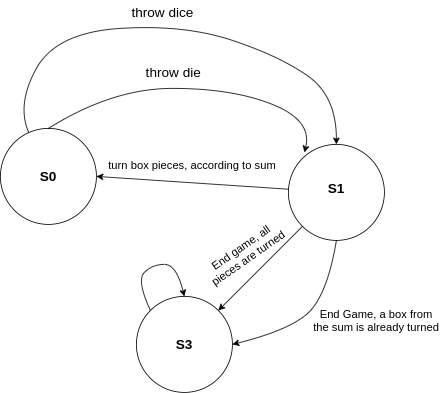

The diagram above was exported from draw.io. Its source (the exported page's mxGraphModel, read from the mxfile embedded in the PNG):
<mxGraphModel dx="999" dy="617" grid="1" gridSize="10" guides="1" tooltips="1" connect="1" arrows="1" fold="1" page="1" pageScale="1" pageWidth="827" pageHeight="1169" math="0" shadow="0">
  <root>
    <mxCell id="0" />
    <mxCell id="1" parent="0" />
    <mxCell id="coEKsxy4rjo6t41fYH1o-5" value="&lt;b&gt;&lt;font style=&quot;font-size: 17px&quot;&gt;S3&lt;/font&gt;&lt;/b&gt;" style="ellipse;whiteSpace=wrap;html=1;aspect=fixed;" vertex="1" parent="1">
      <mxGeometry x="290" y="400" width="120" height="120" as="geometry" />
    </mxCell>
    <mxCell id="coEKsxy4rjo6t41fYH1o-7" value="" style="group" vertex="1" connectable="0" parent="1">
      <mxGeometry x="120" y="190" width="120" height="120" as="geometry" />
    </mxCell>
    <mxCell id="coEKsxy4rjo6t41fYH1o-1" value="" style="ellipse;whiteSpace=wrap;html=1;aspect=fixed;" vertex="1" parent="coEKsxy4rjo6t41fYH1o-7">
      <mxGeometry width="120" height="120" as="geometry" />
    </mxCell>
    <mxCell id="coEKsxy4rjo6t41fYH1o-3" value="&lt;b&gt;&lt;font style=&quot;font-size: 17px&quot;&gt;S0&lt;/font&gt;&lt;/b&gt;" style="text;html=1;strokeColor=none;fillColor=none;align=center;verticalAlign=middle;whiteSpace=wrap;rounded=0;" vertex="1" parent="coEKsxy4rjo6t41fYH1o-7">
      <mxGeometry x="30" y="45" width="60" height="30" as="geometry" />
    </mxCell>
    <mxCell id="coEKsxy4rjo6t41fYH1o-9" value="" style="group" vertex="1" connectable="0" parent="1">
      <mxGeometry x="140" y="30" width="400" height="130" as="geometry" />
    </mxCell>
    <mxCell id="coEKsxy4rjo6t41fYH1o-8" value="throw dice" style="text;html=1;strokeColor=none;fillColor=none;align=center;verticalAlign=middle;whiteSpace=wrap;rounded=0;fontSize=17;" vertex="1" parent="coEKsxy4rjo6t41fYH1o-9">
      <mxGeometry x="140" width="86" height="30" as="geometry" />
    </mxCell>
    <mxCell id="coEKsxy4rjo6t41fYH1o-12" value="throw die" style="text;html=1;strokeColor=none;fillColor=none;align=center;verticalAlign=middle;whiteSpace=wrap;rounded=0;fontSize=17;" vertex="1" parent="coEKsxy4rjo6t41fYH1o-9">
      <mxGeometry x="153" y="80" width="87" height="20" as="geometry" />
    </mxCell>
    <mxCell id="coEKsxy4rjo6t41fYH1o-11" value="" style="curved=1;endArrow=classic;html=1;rounded=0;fontSize=17;exitX=0.5;exitY=0;exitDx=0;exitDy=0;" edge="1" parent="1" source="coEKsxy4rjo6t41fYH1o-1">
      <mxGeometry width="50" height="50" relative="1" as="geometry">
        <mxPoint x="360" y="250" as="sourcePoint" />
        <mxPoint x="500" y="220" as="targetPoint" />
        <Array as="points">
          <mxPoint x="260" y="140" />
          <mxPoint x="410" y="140" />
          <mxPoint x="510" y="180" />
        </Array>
      </mxGeometry>
    </mxCell>
    <mxCell id="coEKsxy4rjo6t41fYH1o-14" value="" style="group" vertex="1" connectable="0" parent="1">
      <mxGeometry x="480" y="210" width="120" height="120" as="geometry" />
    </mxCell>
    <mxCell id="coEKsxy4rjo6t41fYH1o-4" value="" style="ellipse;whiteSpace=wrap;html=1;aspect=fixed;" vertex="1" parent="coEKsxy4rjo6t41fYH1o-14">
      <mxGeometry width="120" height="120" as="geometry" />
    </mxCell>
    <mxCell id="coEKsxy4rjo6t41fYH1o-13" value="&lt;b&gt;S1&lt;/b&gt;" style="text;html=1;strokeColor=none;fillColor=none;align=center;verticalAlign=middle;whiteSpace=wrap;rounded=0;fontSize=17;" vertex="1" parent="coEKsxy4rjo6t41fYH1o-14">
      <mxGeometry x="30" y="40" width="60" height="30" as="geometry" />
    </mxCell>
    <mxCell id="coEKsxy4rjo6t41fYH1o-6" value="" style="curved=1;endArrow=classic;html=1;rounded=0;fontSize=17;entryX=0.5;entryY=0;entryDx=0;entryDy=0;" edge="1" parent="1" source="coEKsxy4rjo6t41fYH1o-1" target="coEKsxy4rjo6t41fYH1o-4">
      <mxGeometry width="50" height="50" relative="1" as="geometry">
        <mxPoint x="190" y="120" as="sourcePoint" />
        <mxPoint x="240" y="70" as="targetPoint" />
        <Array as="points">
          <mxPoint x="140" y="160" />
          <mxPoint x="190" y="70" />
          <mxPoint x="350" y="60" />
          <mxPoint x="470" y="100" />
          <mxPoint x="540" y="150" />
        </Array>
      </mxGeometry>
    </mxCell>
    <mxCell id="coEKsxy4rjo6t41fYH1o-18" value="" style="group" vertex="1" connectable="0" parent="1">
      <mxGeometry x="250" y="220" width="220" height="30" as="geometry" />
    </mxCell>
    <mxCell id="coEKsxy4rjo6t41fYH1o-16" value="" style="endArrow=classic;html=1;rounded=0;fontSize=17;entryX=1;entryY=0.5;entryDx=0;entryDy=0;" edge="1" parent="coEKsxy4rjo6t41fYH1o-18" source="coEKsxy4rjo6t41fYH1o-4" target="coEKsxy4rjo6t41fYH1o-1">
      <mxGeometry width="50" height="50" relative="1" as="geometry">
        <mxPoint x="220" y="50" as="sourcePoint" />
        <mxPoint x="190" y="60" as="targetPoint" />
      </mxGeometry>
    </mxCell>
    <mxCell id="coEKsxy4rjo6t41fYH1o-17" value="&lt;font style=&quot;font-size: 14px&quot;&gt;turn box pieces, according to sum&lt;/font&gt;" style="text;html=1;strokeColor=none;fillColor=none;align=center;verticalAlign=middle;whiteSpace=wrap;rounded=0;fontSize=17;" vertex="1" parent="coEKsxy4rjo6t41fYH1o-18">
      <mxGeometry width="220" height="30" as="geometry" />
    </mxCell>
    <mxCell id="coEKsxy4rjo6t41fYH1o-20" value="" style="endArrow=classic;html=1;rounded=0;fontSize=14;entryX=1;entryY=0;entryDx=0;entryDy=0;exitX=0;exitY=1;exitDx=0;exitDy=0;" edge="1" parent="1" source="coEKsxy4rjo6t41fYH1o-4" target="coEKsxy4rjo6t41fYH1o-5">
      <mxGeometry width="50" height="50" relative="1" as="geometry">
        <mxPoint x="390" y="390" as="sourcePoint" />
        <mxPoint x="440" y="340" as="targetPoint" />
      </mxGeometry>
    </mxCell>
    <mxCell id="coEKsxy4rjo6t41fYH1o-21" value="" style="curved=1;endArrow=classic;html=1;rounded=0;fontSize=14;entryX=1;entryY=0.5;entryDx=0;entryDy=0;exitX=0.5;exitY=1;exitDx=0;exitDy=0;" edge="1" parent="1" source="coEKsxy4rjo6t41fYH1o-4" target="coEKsxy4rjo6t41fYH1o-5">
      <mxGeometry width="50" height="50" relative="1" as="geometry">
        <mxPoint x="390" y="390" as="sourcePoint" />
        <mxPoint x="440" y="340" as="targetPoint" />
        <Array as="points">
          <mxPoint x="530" y="390" />
          <mxPoint x="490" y="440" />
        </Array>
      </mxGeometry>
    </mxCell>
    <mxCell id="coEKsxy4rjo6t41fYH1o-22" value="End Game, a box from the sum is already turned" style="text;html=1;strokeColor=none;fillColor=none;align=center;verticalAlign=middle;whiteSpace=wrap;rounded=0;fontSize=14;rotation=0;" vertex="1" parent="1">
      <mxGeometry x="510" y="410" width="160" height="40" as="geometry" />
    </mxCell>
    <mxCell id="coEKsxy4rjo6t41fYH1o-24" value="End game, all pieces are turned" style="text;html=1;strokeColor=none;fillColor=none;align=center;verticalAlign=middle;whiteSpace=wrap;rounded=0;fontSize=14;rotation=-35;" vertex="1" parent="1">
      <mxGeometry x="360" y="330" width="130" height="30" as="geometry" />
    </mxCell>
    <mxCell id="coEKsxy4rjo6t41fYH1o-25" value="" style="curved=1;endArrow=classic;html=1;rounded=0;fontSize=14;exitX=0;exitY=0;exitDx=0;exitDy=0;entryX=0.5;entryY=0;entryDx=0;entryDy=0;" edge="1" parent="1" source="coEKsxy4rjo6t41fYH1o-5" target="coEKsxy4rjo6t41fYH1o-5">
      <mxGeometry width="50" height="50" relative="1" as="geometry">
        <mxPoint x="520" y="310" as="sourcePoint" />
        <mxPoint x="570" y="260" as="targetPoint" />
        <Array as="points">
          <mxPoint x="290" y="380" />
          <mxPoint x="310" y="360" />
          <mxPoint x="340" y="360" />
        </Array>
      </mxGeometry>
    </mxCell>
  </root>
</mxGraphModel>